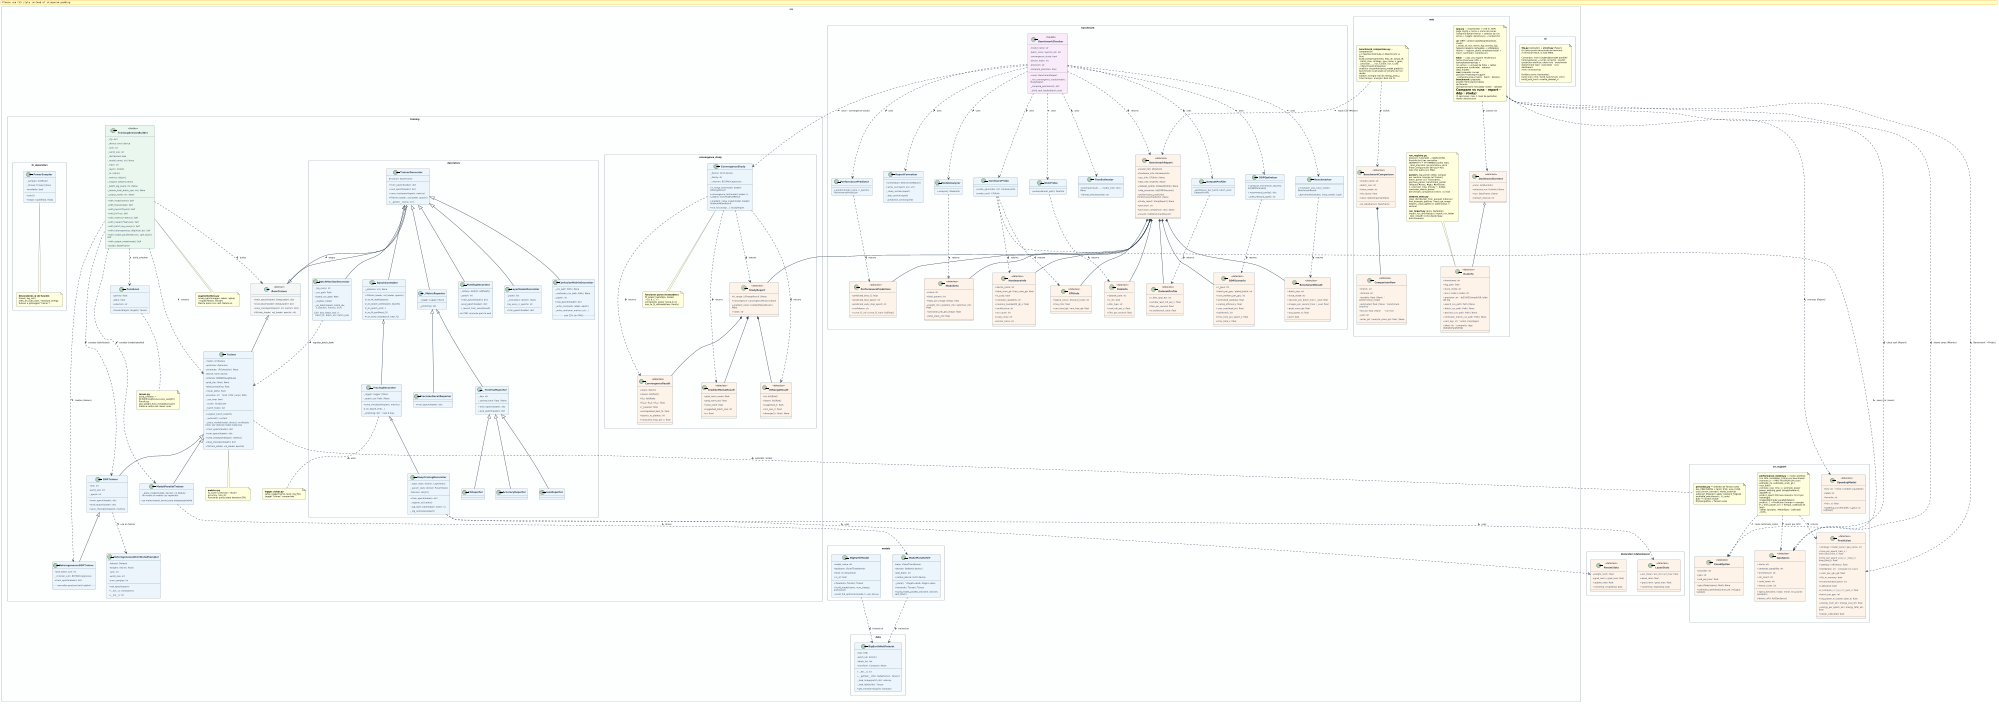

The diagram above was rendered by PlantUML. Its source (embedded in the PNG):
@startuml class_diagram
scale 2000 width
skinparam backgroundColor #FFFFFF
skinparam monochrome false
skinparam classAttributeIconSize 0
skinparam defaultFontName "DejaVu Sans"
skinparam defaultFontSize 9
skinparam classFontStyle bold
skinparam classFontSize 10
skinparam classHeaderBackgroundColor #1A5276
skinparam classBorderColor #2C3E50
skinparam classBackgroundColor #EBF5FB
skinparam arrowColor #2C3E50
skinparam arrowThickness 1.5
skinparam roundCorner 8
skinparam padding 4
skinparam nodesep 50
skinparam ranksep 55
skinparam wrapWidth 200
skinparam packageStyle rectangle
skinparam packageBorderColor #95A5A6
skinparam packageBackgroundColor #FDFEFE

' ════════════════════════════════════════════════════════════════
' PACKAGE: src.training
' ════════════════════════════════════════════════════════════════
package "src.training" #FDFEFE {

  abstract class BaseTrainer <<abstract>> {
    {abstract} + train_epoch(loader: DataLoader): dict
    {abstract} + eval_epoch(loader: DataLoader): dict
    {abstract} + save_checkpoint(epoch: int, metrics: dict)
    {abstract} + fit(train_loader, val_loader, epochs: int)
  }

  class Trainer {
    - model: nn.Module
    - optimizer: Optimizer
    - scheduler: LRScheduler | None
    - device: torch.device
    - criterion: BCEWithLogitsLoss
    - grad_clip: float | None
    - label_smoothing: float
    - mixup_alpha: float
    - precision: str  ' fp32 | tf32 | amp | bf16
    - _use_amp: bool
    - _scaler: GradScaler
    - _batch_hooks: list
    + register_batch_hook(fn)
    - _autocast(): context
    - _place_model(model, device): nn.Module  ' hook: por defecto model.to(device)
    + train_epoch(loader): dict
    + eval_epoch(loader): dict
    + save_checkpoint(epoch, metrics)
    + load_checkpoint(path): dict
    + fit(train_loader, val_loader, epochs)
  }

  class DDPTrainer {
    - rank: int
    - world_size: int
    - _epoch: int
    ' precision reenviada a Trainer
    + train_epoch(loader): dict
    + eval_epoch(loader): dict
    + save_checkpoint(epoch, metrics)
  }

  class HeterogeneousDDPTrainer {
    - local_batch_size: int
    - _criterion_sum: BCEWithLogitsLoss
    + train_epoch(loader): dict
    .. normaliza grad por batch global ..
  }

  class ModelParallelTrainer {
    ' modelo ya repartido entre GPUs (ModelParallelViT)
    - _place_model(model, device): nn.Module  ' no mueve el modelo (ya repartido)
    .. usa model.output_device para etiquetas/pérdida ..
  }

  class TrainingSessionBuilder <<Builder>> {
    - _cfg: dict
    - _device: torch.device
    - _rank: int
    - _world_size: int
    - _distributed: bool
    - _model_name: str | None
    - _trace: str
    - _layers: list[str]
    - _fn: list[str]
    - _metrics: list[str]
    - _inspect: set[str] | None
    - _batch_log_every: int | None
    - _hetero_local_batch_size: int | None
    - _output_mode: str | None
    + with_model(name): Self
    + with_trace(mode): Self
    + with_layers(*layers): Self
    + with_fn(*fns): Self
    + with_metrics(*metrics): Self
    + with_inspect(*features): Self
    + with_batch_log_every(n): Self
    + with_heterogeneous_ddp(local_bs): Self
    + with_model_parallel(devices, split_block): Self
    + with_output_mode(mode): Self
    + build(): BaseTrainer
  }

  class HeterogeneousDistributedSampler {
    - dataset: Dataset
    - weights: list[int | float]
    - rank: int
    - world_size: int
    - num_samples: int
    + set_epoch(epoch)
    + __iter__(): Iterator[int]
    + __len__(): int
  }

  note as aug_note
    **augmentations.py**
    mixup_batch(images, labels, alpha)
    → tuple[Tensor, Tensor]
    Mezcla pares con coef. Beta(α,α).
  end note

  class FocalLoss {
    - gamma: float
    - alpha: float
    - reduction: str
    + forward(logits, targets): Tensor
  }

  note as losses_note
    **losses.py**
    build_criterion → BCEWithLogitsLoss(+pos_weight) | FocalLoss
    pos_weight_from_metadata('auto')
    Palanca contra las clases raras.
  end note

  note as metrics_note
    **metrics.py**
    f1_score / precision / recall /
    accuracy / eta_str
    Funciones puras sobre tensores GPU.
  end note

  note as logger_note
    **logger_setup.py**
    setup_logger(name, level, log_file)
    Logger "trainer" compartido.
  end note

}

' ════════════════════════════════════════════════════════════════
' PACKAGE: src.training.convergence_study  (estudio empírico v4)
' ════════════════════════════════════════════════════════════════
package "src.training.convergence_study" #FDFEFE {

  class ConvergenceStudy {
    - _device: torch.device
    - _family: str
    - _criterion: BCEWithLogitsLoss
    + lr_range_test(model, loader): LRRangeResult
    + convergence_test(model, loader, lr, n_steps): ConvergenceResult
    + gradient_noise_scale(model, loader): GradientNoiseResult
    + run_full_study(...): StudyReport
  }

  class LRRangeResult <<dataclass>> {
    + lrs: list[float]
    + losses: list[float]
    + suggested_lr: float
    + min_loss_lr: float
    + diverged_lr: float | None
  }

  class ConvergenceResult <<dataclass>> {
    + steps: list[int]
    + losses: list[float]
    + f1s: list[float]
    + fit_a / fit_b / fit_c: float
    + r_squared: float
    + extrapolated_best_f1: float
    + epochs_to_plateau: int
    + measured_imgs_per_s: float
  }

  class GradientNoiseResult <<dataclass>> {
    + grad_norm_mean: float
    + grad_norm_std: float
    + noise_scale: float
    + suggested_batch_size: int
    + cv: float
  }

  class StudyReport <<dataclass>> {
    + lr_range: LRRangeResult | None
    + convergence: ConvergenceResult | None
    + gradient_noise: GradientNoiseResult | None
    + notes: str
  }

  note as fit_note
    **funciones puras (testeables)**
    fit_power_law(steps, losses)
    → (a, b, c, r²)
    extrapolate_power_law(a,b,c,t)
    loss_to_f1_estimate(loss, family)
  end note

}

' ════════════════════════════════════════════════════════════════
' PACKAGE: src.training.decorators
' ════════════════════════════════════════════════════════════════
package "src.training.decorators" #FDFEFE {

  class TrainerDecorator {
    # _trainer: BaseTrainer
    + train_epoch(loader): dict
    + eval_epoch(loader): dict
    + save_checkpoint(epoch, metrics)
    + fit(train_loader, val_loader, epochs)
    + __getattr__(name: str)
  }

  class EpochController {
    - _patience: int | None
    + fit(train_loader, val_loader, epochs)
    # _on_fit_start(epochs)
    # _on_epoch_start(epoch, epochs)
    # _on_epoch_end(...)
    # _on_fit_end(best_f1)
    # _on_early_stop(epoch, best_f1)
  }

  class TracingDecorator {
    - _logger: Logger | None
    - _epoch_csv: Path | None
    + save_checkpoint(epoch, metrics)
    # _on_epoch_end(...)
    - _emit(msg: str)  ' rank 0 only
  }

  class DeepTracingDecorator {
    - _layer_stats: dict[str, LayerStats]
    - _param_stats: dict[str, ParamStats]
    - features: set[str]
    + train_epoch(loader): dict
    - _register_all_hooks()
    - _log_layer_table(epoch, batch, n)
    - _log_anomalies(epoch)
  }

  class PlottingDecorator {
    - _history: dict[str, list[float]]
    - _epoch: int
    + train_epoch(loader): dict
    + eval_epoch(loader): dict
    + _record_train_result(result)
    .. sin PNG: acumula para la web ..
  }

  class LayerHooksDecorator {
    - _hooks: list
    - _activations: dict[str, float]
    - log_every_n_epochs: int
    + train_epoch(loader): dict
  }

  class ConfusionMatrixDecorator {
    - _csv_path: Path | None
    - _confusion_csv_path: Path | None
    - _epoch: int
    + eval_epoch(loader): dict
    - _write_csv(preds, labels, epoch)
    - _write_confusion_matrix_csv(...)
    .. solo CSV (sin PNG) ..
  }

  class BatchMonitorDecorator {
    - _log_every: int
    - _csv_path: Path
    + batch_csv_path: Path
    - _register_hook()
    - _on_batch(epoch, batch_idx,\n  n_batches, metrics: dict)
    .. CSV: loss, batch_loss, lr,\n  batch_f1, batch_acc, batch_prec ..
  }

  abstract class _MetricReporter {
    - _logger: Logger | None
    - _emit(msg: str)
  }

  abstract class _TrainValReporter {
    - _key: str
    - _cached_train: float | None
    + train_epoch(loader): dict
    + eval_epoch(loader): dict
  }

  class LossReporter
  class F1Reporter
  class AccuracyReporter
  class PrecisionRecallReporter {
    + eval_epoch(loader): dict
  }

}

' ════════════════════════════════════════════════════════════════
' PACKAGE: src.training.decorators — dataclasses internas
' ════════════════════════════════════════════════════════════════
package "decorators (dataclasses)" #FDFEFE {

  class LayerStats <<dataclass>> {
    + act_mean / act_std / act_max: float
    + dead_ratio: float
    + grad_norm / grad_max: float
    + vanishing / exploding: bool
  }

  class ParamStats <<dataclass>> {
    + weight_norm: float
    + grad_norm / grad_max: float
    + update_ratio: float
    + vanishing / exploding: bool
  }

}

' ════════════════════════════════════════════════════════════════
' PACKAGE: src.training.fn_decorators
' ════════════════════════════════════════════════════════════════
package "src.training.fn_decorators" #FDFEFE {

  class _PowerSampler {
    - _samples: list[float]
    - _thread: Thread | None
    + available: bool
    + start()
    + stop(): tuple[float, float]
  }

  note as fn_note
    **Decoradores @ de función**
    timed / log_call /
    retry_on_cuda_oom / measure_energy
    Rutean a getLogger("trainer").
  end note

  _PowerSampler .. fn_note

}

' ════════════════════════════════════════════════════════════════
' PACKAGE: src.models / src.data
' ════════════════════════════════════════════════════════════════
package "src.models" #FDFEFE {
  class BigEarthModel {
    ' alias retrocompat: BigEarthViT = BigEarthModel
    - model_name: str
    - backbone: VisionTransformer
    - head: nn.Sequential
    + is_vit: bool
    + forward(x: Tensor): Tensor
    + build_model(name, num_classes, pretrained)
    + build_llrd_optimizer(model, lr, wd, decay)
  }

  class ModelParallelViT {
    ' paralelismo de modelo (pipeline naive)
    - base: VisionTransformer
    - devices: list[torch.device]
    - split_block: int
    + output_device: torch.device
    - _place()  ' stage0→dev0, stage1→dev1
    + forward(x: Tensor): Tensor
    + build_model_parallel_vit(name, devices, split_block)
  }
}

' ════════════════════════════════════════════════════════════════
' PACKAGE: src (módulos de soporte — benchmark/web)
' ════════════════════════════════════════════════════════════════
package "src.support" as support #FDFEFE {

  class GpuSpecs <<dataclass>> {
    + name: str
    + compute_capability: str
    + architecture: str
    + sm_count: int
    + cuda_cores: int
    + tensor_cores: int
    + specs_for(name, major, minor, sm_count): GpuSpecs
    + detect_all(): list[GpuSpecs]
  }

  class SpeedupModel <<dataclass>> {
    + key: str  ' linear | amdahl | gustafson
    + label: str
    + formula: str
    + fn(n, s): float
    + speedup_curve(model, n_gpus, s): list[float]
  }

  class CloudOption <<dataclass>> {
    + provider: str
    + gpu: str
    + usd_per_hour: float
    + gpu_tflops(name): float | None
    + estimate_costs(total_hours_ref, ref_gpu): list[dict]
  }

  class Prediction <<dataclass>> {
    ' src.performance_model — predictor analítico
    + strategy / model_name / gpu_name: str
    + time_per_epoch_train_s / time_total_train_s: float
    + time_per_epoch_eval_s / _total_s / time_total_s: float
    + speedup / efficiency: float
    + bottleneck: str  ' compute | io | sync
    + vram_per_gpu_gb: float
    + fits_in_memory: bool
    + recommended_batch: int
    + calibrated: bool
    + t_compute_s / t_io_s / t_sync_s: float
    + batch_per_gpu: int
    ' energía = potencia efectiva × tiempo
    + avg_power_w / power_total_w: float
    + energy_train_wh / energy_eval_wh: float
    + energy_per_epoch_wh / energy_total_wh: float
    + power_calibrated: bool
  }

  note as perfmodel_note
    **performance_model.py** — motor analítico
    (sin GPU, testeable). Estima sin benchmark:
    estimate_rc = MFU·TFLOPS/FLOPs_train
    estimate_rio / estimate_vram_gb / max_batch
    estimate_eval_time_s / estimate_power
    power_working_gpus (single/hetero=1, ddp/MP=n)
    predict_epoch (fórmula maestra T(n,π) por
    estrategia: single/ddp/model_parallel/hetero)
    predict(...) → Prediction (tiempo + energía:
    E = train_power_w·n × tiempo, calibrada de logs)
    Tablas GpuSpec / ModelSpec. Calibrado <10%.
  end note

  note as precision_note
    **precision.py** — selector de Tensor cores
    ALL_PRECISIONS = fp32 | tf32 | amp | bf16
    uses_tensor_cores(p) / needs_scaler(p)
    autocast_dtype(p) / apply_backend_flags(p)
    available_precisions(cc, is_cuda)
    fp32 → núcleos CUDA;
    tf32/amp/bf16 → Tensor cores
  end note
}

package "src.data" #FDFEFE {
  class BigEarthNetDataset {
    - root: Path
    - patch_ids: list[str]
    - labels_list: list
    - transform: Compose | None
    + __len__(): int
    + __getitem__(idx): tuple[Tensor, Tensor]
    - _load_image(patch_dir): ndarray
    - _load_labels(idx): Tensor
    + get_transforms(split): Compose
  }
}

' ════════════════════════════════════════════════════════════════
' PACKAGE: src.benchmark (SRP package; scripts/benchmark.py is now a thin CLI)
' ════════════════════════════════════════════════════════════════
package "src.benchmark" #FDFEFE {

  class ModelInfo <<dataclass>> {
    + name: str
    + total_params: int
    + flops_per_image_mflops: float
    + weight_mb / gradient_mb / optimizer_mb: float
    + activation_mb_per_image: float
    + total_static_mb: float
  }

  class HardwareInfo <<dataclass>> {
    + device_name: str
    + total_vram_gb / free_vram_gb: float
    + is_cuda: bool
    + compute_capability: str
    + memory_bandwidth_gb_s: float
    + architecture: str
    + sm_count: int
    + cuda_cores: int
    + tensor_cores: int
  }

  class CPUInfo <<dataclass>> {
    + logical_cores / physical_cores: int
    + freq_mhz: float
    + ram_total_gb / ram_free_gb: float
  }

  class DiskInfo <<dataclass>> {
    + dataset_path: str
    + is_nfs: bool
    + disk_type: str
    + read_mb_per_s: float
    + files_per_second: float
  }

  class DatasetProfile <<dataclass>> {
    + n_files_total_est: int
    + sample_read_mb_per_s: float
    + files_per_second: float
    + io_bottleneck_ratio: float
  }

  class DDPScenario <<dataclass>> {
    + n_gpus: int
    + batch_per_gpu / global_batch: int
    + num_workers_per_gpu: int
    + estimated_speedup: float
    + scaling_efficiency: float
    + sync_overhead_pct: float
    + bottleneck: str
    + time_train_per_epoch_s: float
    + time_total_s: float
  }

  class PerformancePrediction <<dataclass>> {
    + predicted_best_f1: float
    + predicted_best_epoch: int
    + predicted_early_stop_epoch: int
    + confidence: str
    + curve_f1_val / curve_f1_train: list[float]
  }

  class BenchmarkResult <<dataclass>> {
    + batch_size: int
    + trace_mode: str
    + seconds_per_batch_train / _eval: float
    + images_per_second_train / _eval: float
    + peak_vram_gb: float
    + avg_power_w: float
    + oom: bool
  }

  class BenchmarkReport <<dataclass>> {
    + model_info: ModelInfo
    + hardware_info: HardwareInfo
    + cpu_info: CPUInfo | None
    + disk_info: DiskInfo | None
    + dataset_profile: DatasetProfile | None
    + ddp_scenarios: list[DDPScenario]
    + performance_prediction: PerformancePrediction | None
    + study_report: StudyReport | None
    + precision: str
    + precision_comparison: dict | None
    + results: list[BenchmarkResult]
  }

  class ModelAnalyzer {
    + analyze(): ModelInfo
  }
  class HardwareProbe {
    + probe_gpu(index: int): HardwareInfo
    + probe_cpu(): CPUInfo
  }
  class DiskProbe {
    + probe(dataset_path): DiskInfo
  }
  class DatasetProfiler {
    + profile(sec_per_batch, batch_size): DatasetProfile
  }
  class Benchmarker {
    + run(batch_size, trace_mode): BenchmarkResult
    - _benchmark(batches, trace_mode): tuple
  }
  class TimeEstimator {
    + estimate(result, ..., model_info): dict | None
    + format_time(seconds): str
  }
  class DDPOptimizer {
    + compute_scenarios(n_epochs): list[DDPScenario]
    + recommend_config(): dict
    - _infer_network_type(): str
  }
  class PerformancePredictor {
    + predict(model_name, n_epochs): PerformancePrediction
  }
  class ReportFormatter {
    + print(report: BenchmarkReport)
    + write_csv(report, env: str)
    - _study_section(report)
    - _ddp_section(report)
    - _prediction_section(pred)
  }
  class BenchmarkChecker <<Facade>> {
    - model_name: str
    - batch_sizes / epochs_list: list
    - convergence_study: bool
    - device_index: int
    - precision: str
    - compare_precision: bool
    + run(): BenchmarkReport
    - _run_convergence_study(model): StudyReport
    - _compare_precisions(): dict
    - _build_real_loader(batch_size)
  }

}

' ════════════════════════════════════════════════════════════════
' PACKAGE: src.web
' ════════════════════════════════════════════════════════════════
package "src.web" #FDFEFE {

  class RunInfo <<dataclass>> {
    + timestamp: str
    + log_path: Path
    + trace_mode: str
    + env / mode / model: str
    + precision: str  ' fp32/tf32/amp/bf16, leída del log
    + epoch_csv_path: Path | None
    + batch_csv_path: Path | None
    + perclass_csv_path: Path | None
    + confusion_matrix_csv_path: Path | None
    + sort_key: str  ' orden cronológico
    + label: str  ' compacto, tags [ddp]/[amp]/[deep]
  }

  class BenchmarkComparison <<dataclass>> {
    + model_name: str
    + batch_size: int
    + trace_mode: str
    + nfs_factor: float
    + rows: list[ComparisonRow]
    + to_dataframe(): DataFrame
  }

  class ComparisonRow <<dataclass>> {
    + metric: str
    + formula: str
    + analytic: float | None   ' performance_model
    + estimated: float | None  ' benchmark empírico
    + actual: float | None     ' run real
    + unit: str
    + error_pct / analytic_error_pct: float | None
  }

  note as cmp_note
    **benchmark_comparison.py** — comparación
    a 3 fuentes (Estimate vs Benchmark vs Run)
    build_comparison(meta, feas_df, actual_df,
      batch_size, strategy, gpu_name, n_gpus,
      precision, ..., run_n_train, run_n_val)
    → BenchmarkComparison
    analítico vía performance_model.predict();
    benchmark recalculado al tamaño del run desde
    s/batch; energía real de energy_train_j.
    Filas tiempo / energía / Best Val F1.
  end note

  class DashboardContext <<dataclass>> {
    ' src.web.ui.context — estado compartido (ctx)
    + runs: list[RunInfo]
    + selected_run: RunInfo | None
    + run: DataFrame | None
    + refresh_interval: int
  }

  note as web_note
    **run_registry.py**
    discover_runs(root) → list[RunInfo]
    RunInfo.sort_key normaliza
    DDMMYYYY → YYYYMMDD (orden real).
    _read_precision: lee precision= de la
    línea Configuración del log (4 KB).
    Solo CSV paths (sin PNG).

    **parsers**: log_parser (deep: campos
    por nombre; energía \w*Trainer),
    batch_parser (v3: f1/acc/prec),
    perclass_parser, benchmark_parser
    (bloques #sizes, #gpu, #precision,
    #precision_cmp, #study_*, #ddp),
    confusion_matrix_parser,
    benchmark_comparison (estim. vs real)

    **dataset_stats.py**
    class_distribution_from_parquet (ndarray)
    find_example_patches / load_rgb_image
    helpers._class_gallery (1 patch/clase, 1 lectura)

    **run_import.py** (puro, testeable)
    import_run_archive(zip) / import_run_folder
    _dest_relpath (corta desde logs/, anti-traversal)
  end note

  note as web_arch_note
    **app.py** — orquestador (~220 ln, SRP)
    page config + tema + menú de iconos
    (streamlit-option-menu) + selector de run
    activo + toggle claro/oscuro → render(ctx)

    **ui/** (SRP): context (DashboardContext),
    charts (_show/_dl_csv/_metric_fig/_overlay_fig),
    helpers (loaders cacheados + utilidades),
    theme — register_plotly_template(mode) +
    inject_css(mode): claro/oscuro

    **tabs/** — cada uno expone render(ctx):
    home (Overview: KPIs + barras/tarta/treemap +
    run activo + carrusel de fotos + tabla) ·
    comparison (unificado) · dataset · data_models ·
    **run/** (paquete: curves · perclass=heatmap+support
    · confusions=top+matriz · batch · details) ·
    **benchmark/** (paquete: predict=formulario+tablas
    de fórmula tiempo/memoria+escalado+coste · validate
    =Compare vs runs · report · ddp · study)
    (5 secciones, máx. 1 nivel de pestañas; modo claro/oscuro)
  end note

}

' ════════════════════════════════════════════════════════════════
' PACKAGE: src.cli (CLI unificado tipo `tfg <comando>`)
' ════════════════════════════════════════════════════════════════
package "src.cli" #FDFEFE {
  note as cli_note
    **tfg.py** (lanzador) + **src/cli.py** (Typer)
    Un único punto de entrada en terminal:
    el terminal HACE, la web MIRA.

    Comandos: train (single/ddp/model-parallel/
    heterogeneous → script correcto) · predict
    (predictor analítico, tabla rich) · benchmark
    (benchmark real) · eval (test) · runs · dashboard ·
    menu (interactivo)

    Builders puros (testeados):
    build_train_cmd / build_benchmark_cmd /
    build_eval_cmd / resolve_dataset_n
  end note
}

' ════════════════════════════════════════════════════════════════
' RELACIONES DE HERENCIA
' ════════════════════════════════════════════════════════════════

BaseTrainer <|-- Trainer
Trainer <|-- DDPTrainer
DDPTrainer <|-- HeterogeneousDDPTrainer
Trainer <|-- ModelParallelTrainer
BaseTrainer <|-- TrainerDecorator

TrainerDecorator <|-- EpochController
TrainerDecorator <|-- PlottingDecorator
TrainerDecorator <|-- LayerHooksDecorator
TrainerDecorator <|-- ConfusionMatrixDecorator
TrainerDecorator <|-- BatchMonitorDecorator
TrainerDecorator <|-- _MetricReporter

EpochController <|-- TracingDecorator
TracingDecorator <|-- DeepTracingDecorator

_MetricReporter <|-- _TrainValReporter
_MetricReporter <|-- PrecisionRecallReporter
_TrainValReporter <|-- LossReporter
_TrainValReporter <|-- F1Reporter
_TrainValReporter <|-- AccuracyReporter

' ════════════════════════════════════════════════════════════════
' RELACIONES DE COMPOSICIÓN / DEPENDENCIA
' ════════════════════════════════════════════════════════════════

TrainerDecorator o-- BaseTrainer : wraps >

TrainingSessionBuilder ..> BaseTrainer : builds >
TrainingSessionBuilder ..> Trainer : creates >
TrainingSessionBuilder ..> DDPTrainer : creates (distributed) >
TrainingSessionBuilder ..> HeterogeneousDDPTrainer : creates (hetero) >
TrainingSessionBuilder ..> ModelParallelTrainer : creates (model-parallel) >
TrainingSessionBuilder ..> aug_note : uses >
TrainingSessionBuilder ..> FocalLoss : build_criterion >
FocalLoss .. losses_note

DDPTrainer ..> HeterogeneousDistributedSampler : usa en hetero >

DeepTracingDecorator ..> LayerStats : uses >
DeepTracingDecorator ..> ParamStats : uses >
BatchMonitorDecorator ..> Trainer : register_batch_hook >

ConvergenceStudy ..> LRRangeResult : returns >
ConvergenceStudy ..> ConvergenceResult : returns >
ConvergenceStudy ..> GradientNoiseResult : returns >
ConvergenceStudy ..> StudyReport : returns >
ConvergenceStudy .. fit_note
StudyReport *-- LRRangeResult
StudyReport *-- ConvergenceResult
StudyReport *-- GradientNoiseResult

BenchmarkChecker ..> ModelAnalyzer : uses >
BenchmarkChecker ..> HardwareProbe : uses >
BenchmarkChecker ..> DiskProbe : uses >
BenchmarkChecker ..> DatasetProfiler : uses >
BenchmarkChecker ..> Benchmarker : uses >
BenchmarkChecker ..> TimeEstimator : uses >
BenchmarkChecker ..> DDPOptimizer : uses >
BenchmarkChecker ..> PerformancePredictor : uses >
BenchmarkChecker ..> ReportFormatter : uses >
BenchmarkChecker ..> ConvergenceStudy : uses (--convergence-study) >

ModelAnalyzer ..> ModelInfo : returns >
HardwareProbe ..> HardwareInfo : returns >
HardwareProbe ..> GpuSpecs : specs_for (cores) >
HardwareProbe ..> CPUInfo : returns >
DiskProbe ..> DiskInfo : returns >
DatasetProfiler ..> DatasetProfile : returns >
Benchmarker ..> BenchmarkResult : returns >
DDPOptimizer ..> DDPScenario : returns >
PerformancePredictor ..> PerformancePrediction : returns >
BenchmarkChecker ..> BenchmarkReport : returns >

BenchmarkReport *-- ModelInfo
BenchmarkReport *-- HardwareInfo
BenchmarkReport *-- CPUInfo
BenchmarkReport *-- DiskInfo
BenchmarkReport *-- DatasetProfile
BenchmarkReport *-- DDPScenario
BenchmarkReport *-- PerformancePrediction
BenchmarkReport *-- BenchmarkResult
BenchmarkReport o-- StudyReport

BigEarthModel ..> BigEarthNetDataset : trained on >
ModelParallelViT ..> BigEarthNetDataset : trained on >
ModelParallelTrainer ..> ModelParallelViT : drives >

Trainer ..> metrics_note : uses >
Trainer ..> precision_note : autocast / scaler >
TracingDecorator ..> logger_note : uses >
web_note ..> RunInfo : creates >

' ── web modular (SRP): orquestador + ui/ + tabs/ ──
web_arch_note ..> DashboardContext : passes ctx >
DashboardContext o-- RunInfo
web_arch_note ..> SpeedupModel : overlays (Report) >
web_arch_note ..> CloudOption : cloud cost (Report) >
web_arch_note ..> GpuSpecs : shows cores (Monitor) >
web_arch_note ..> Prediction : Benchmark → Predict >
perfmodel_note ..> Prediction : returns >
perfmodel_note ..> GpuSpecs : specs por GPU >
perfmodel_note ..> CloudOption : coste (estimate_costs) >

BenchmarkComparison *-- ComparisonRow
cmp_note ..> BenchmarkComparison : builds >
cmp_note ..> BenchmarkReport : reads CSV (#sizes) >

' ════════════════════════════════════════════════════════════════
' ESTILOS POR TIPO
' ════════════════════════════════════════════════════════════════

skinparam class {
  HeaderBackgroundColor #1A5276
  BackgroundColor #EBF5FB
  BorderColor #2C3E50
  FontColor #FFFFFF
  AttributeFontColor #2C3E50
}

skinparam class<<abstract>> {
  HeaderBackgroundColor #1B2631
  BackgroundColor #F4F6F7
}

skinparam class<<dataclass>> {
  HeaderBackgroundColor #6E2F04
  BackgroundColor #FDF2E9
}

skinparam class<<Facade>> {
  HeaderBackgroundColor #512E5F
  BackgroundColor #F9EBF8
}

skinparam class<<Builder>> {
  HeaderBackgroundColor #145A32
  BackgroundColor #E9F7EF
}

@enduml